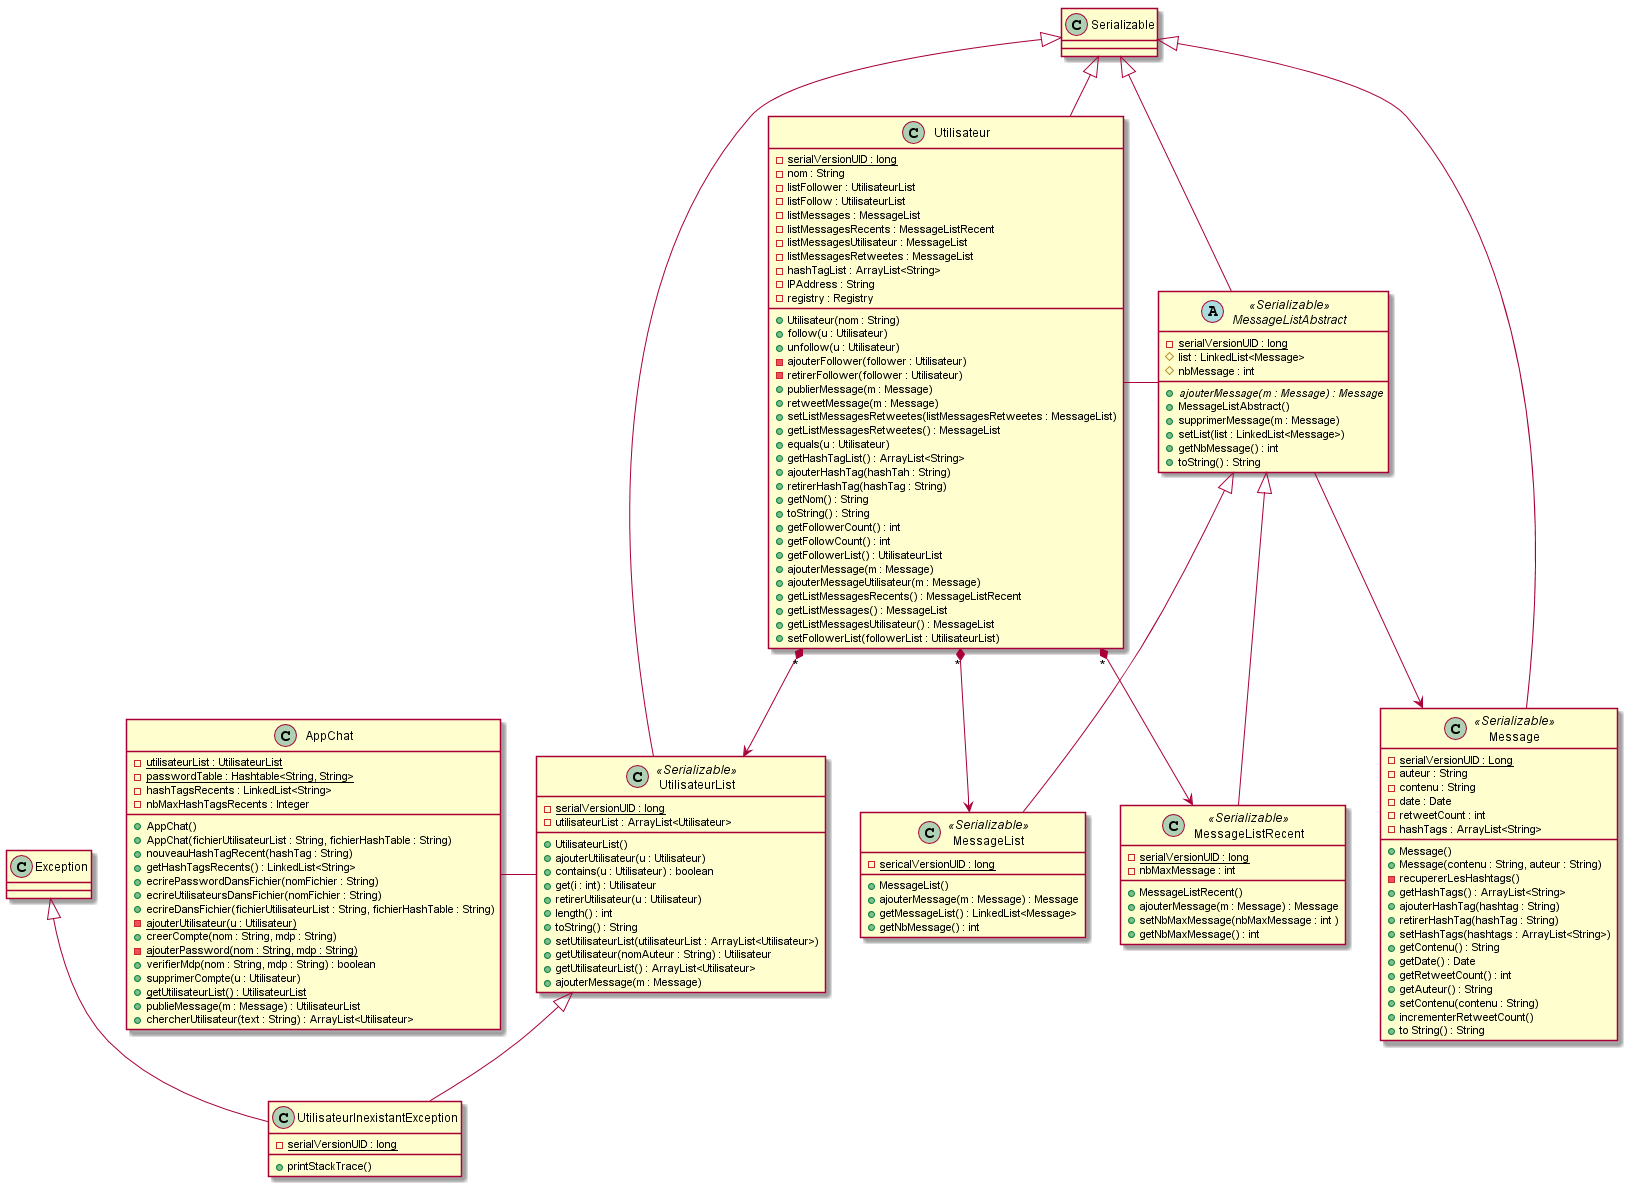

The diagram above was rendered by PlantUML. Its source (embedded in the PNG):
@startuml
class AppChat {
  -{static} utilisateurList : UtilisateurList
  -{static} passwordTable : Hashtable<String, String>
  -hashTagsRecents : LinkedList<String> 
  -nbMaxHashTagsRecents : Integer
  +AppChat()
  +AppChat(fichierUtilisateurList : String, fichierHashTable : String)
  +nouveauHashTagRecent(hashTag : String) 
  +getHashTagsRecents() : LinkedList<String>
  +ecrirePasswordDansFichier(nomFichier : String)  
  +ecrireUtilisateursDansFichier(nomFichier : String) 
  +ecrireDansFichier(fichierUtilisateurList : String, fichierHashTable : String) 
  -{static} ajouterUtilisateur(u : Utilisateur) 
  +creerCompte(nom : String, mdp : String) 
  -{static} ajouterPassword(nom : String, mdp : String) 
  +verifierMdp(nom : String, mdp : String) : boolean
  +supprimerCompte(u : Utilisateur) 
  +{static} getUtilisateurList() : UtilisateurList
  +publieMessage(m : Message) : UtilisateurList
  +chercherUtilisateur(text : String) : ArrayList<Utilisateur>
}
class Message <<Serializable>> {
  -{static} serialVersionUID : Long
  -auteur : String
  -contenu : String
  -date : Date
  -retweetCount : int
  -hashTags : ArrayList<String>
  +Message()
  +Message(contenu : String, auteur : String)
  -recupererLesHashtags() 
  +getHashTags() : ArrayList<String>
  +ajouterHashTag(hashtag : String) 
  +retirerHashTag(hashTag : String) 
  +setHashTags(hashtags : ArrayList<String>) 
  +getContenu() : String 
  +getDate() : Date
  +getRetweetCount() : int
  +getAuteur() : String
  +setContenu(contenu : String) 
  +incrementerRetweetCount()
  +to String() : String 
}
class MessageList <<Serializable>> {
  -{static} sericalVersionUID : long
  +MessageList()
  +ajouterMessage(m : Message) : Message
  +getMessageList() : LinkedList<Message>
  +getNbMessage() : int  
}
abstract class MessageListAbstract <<Serializable>> {
  -{static} serialVersionUID : long
  #list : LinkedList<Message>
  #nbMessage : int
  +{abstract} ajouterMessage(m : Message) : Message
  +MessageListAbstract()
  +supprimerMessage(m : Message) 
  +setList(list : LinkedList<Message>) 
  +getNbMessage() : int
  +toString() : String
}
class MessageListRecent <<Serializable>> { 
  -{static} serialVersionUID : long
  -nbMaxMessage : int
  +MessageListRecent()
  +ajouterMessage(m : Message) : Message
  +setNbMaxMessage(nbMaxMessage : int )
  +getNbMaxMessage() : int
}
class Utilisateur {
  -{static} serialVersionUID : long
  -nom : String
  -listFollower : UtilisateurList
  -listFollow : UtilisateurList
  -listMessages : MessageList
  -listMessagesRecents : MessageListRecent
  -listMessagesUtilisateur : MessageList
  -listMessagesRetweetes : MessageList
  -hashTagList : ArrayList<String>
  -IPAddress : String
  -registry : Registry 
  +Utilisateur(nom : String)
  +follow(u : Utilisateur)
  +unfollow(u : Utilisateur)
  -ajouterFollower(follower : Utilisateur)
  -retirerFollower(follower : Utilisateur)
  +publierMessage(m : Message)
  +retweetMessage(m : Message)
  +setListMessagesRetweetes(listMessagesRetweetes : MessageList) 
  +getListMessagesRetweetes() : MessageList
  +equals(u : Utilisateur)
  +getHashTagList() : ArrayList<String>
  +ajouterHashTag(hashTah : String)
  +retirerHashTag(hashTag : String)
  +getNom() : String
  +toString() : String
  +getFollowerCount() : int
  +getFollowCount() : int
  +getFollowerList() : UtilisateurList
  +ajouterMessage(m : Message)
  +ajouterMessageUtilisateur(m : Message)
  +getListMessagesRecents() : MessageListRecent
  +getListMessages() : MessageList
  +getListMessagesUtilisateur() : MessageList
  +setFollowerList(followerList : UtilisateurList)
   
}
class UtilisateurList <<Serializable>> {
  -{static} serialVersionUID : long
  -utilisateurList : ArrayList<Utilisateur>
  +UtilisateurList()
  +ajouterUtilisateur(u : Utilisateur)
  +contains(u : Utilisateur) : boolean
  +get(i : int) : Utilisateur
  +retirerUtilisateur(u : Utilisateur) 
  +length() : int
  +toString() : String 
  +setUtilisateurList(utilisateurList : ArrayList<Utilisateur>)
  +getUtilisateur(nomAuteur : String) : Utilisateur
  +getUtilisateurList() : ArrayList<Utilisateur>
  +ajouterMessage(m : Message) 
}
class UtilisateurInexistantException {
  -{static} serialVersionUID : long
  +printStackTrace() 
}
Class Exception {
}


MessageListAbstract <|-- MessageListRecent
MessageListAbstract <|-- MessageList
Utilisateur - MessageListAbstract 
AppChat - UtilisateurList 
Exception <|-- UtilisateurInexistantException
Serializable <|-- Utilisateur
Serializable <|-- Message
Serializable <|-- MessageListAbstract
Serializable <|-- UtilisateurList
Utilisateur "*" *--> UtilisateurList
Utilisateur "*" *--> MessageList
Utilisateur "*" *--> MessageListRecent
UtilisateurList <|-- UtilisateurInexistantException
MessageListAbstract --> Message
@enduml